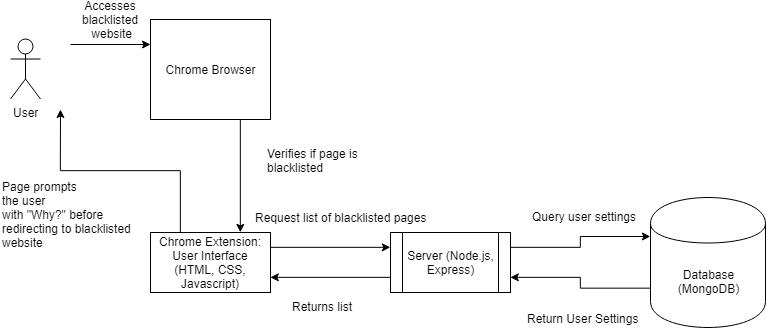

The diagram above was exported from draw.io. Its source (the exported page's mxGraphModel, read from the mxfile embedded in the PNG):
<mxGraphModel dx="851" dy="958" grid="1" gridSize="10" guides="1" tooltips="1" connect="1" arrows="1" fold="1" page="1" pageScale="1" pageWidth="850" pageHeight="1100" math="0" shadow="0">
  <root>
    <mxCell id="0" />
    <mxCell id="1" parent="0" />
    <mxCell id="1Amxk-wrcRO1hmbYS8Hs-33" style="edgeStyle=orthogonalEdgeStyle;rounded=0;orthogonalLoop=1;jettySize=auto;html=1;exitX=0;exitY=0.7;exitDx=0;exitDy=0;entryX=1;entryY=0.75;entryDx=0;entryDy=0;" edge="1" parent="1" source="1Amxk-wrcRO1hmbYS8Hs-2" target="1Amxk-wrcRO1hmbYS8Hs-13">
      <mxGeometry relative="1" as="geometry" />
    </mxCell>
    <mxCell id="1Amxk-wrcRO1hmbYS8Hs-2" value="Database&lt;br&gt;(MongoDB)&lt;br&gt;" style="shape=cylinder;whiteSpace=wrap;html=1;boundedLbl=1;backgroundOutline=1;" vertex="1" parent="1">
      <mxGeometry x="700" y="648" width="115" height="130" as="geometry" />
    </mxCell>
    <mxCell id="1Amxk-wrcRO1hmbYS8Hs-3" value="User&lt;br&gt;" style="shape=umlActor;verticalLabelPosition=bottom;labelBackgroundColor=#ffffff;verticalAlign=top;html=1;outlineConnect=0;" vertex="1" parent="1">
      <mxGeometry x="60" y="489.5" width="30" height="60" as="geometry" />
    </mxCell>
    <mxCell id="1Amxk-wrcRO1hmbYS8Hs-24" style="edgeStyle=orthogonalEdgeStyle;rounded=0;orthogonalLoop=1;jettySize=auto;html=1;exitX=0.75;exitY=1;exitDx=0;exitDy=0;entryX=0.75;entryY=0;entryDx=0;entryDy=0;" edge="1" parent="1" source="1Amxk-wrcRO1hmbYS8Hs-9" target="1Amxk-wrcRO1hmbYS8Hs-23">
      <mxGeometry relative="1" as="geometry" />
    </mxCell>
    <mxCell id="1Amxk-wrcRO1hmbYS8Hs-9" value="&lt;font style=&quot;font-size: 12px&quot;&gt;Chrome Browser&lt;/font&gt;" style="rounded=0;whiteSpace=wrap;html=1;" vertex="1" parent="1">
      <mxGeometry x="200" y="470" width="120" height="100" as="geometry" />
    </mxCell>
    <mxCell id="1Amxk-wrcRO1hmbYS8Hs-29" style="edgeStyle=orthogonalEdgeStyle;rounded=0;orthogonalLoop=1;jettySize=auto;html=1;exitX=0;exitY=0.75;exitDx=0;exitDy=0;entryX=1;entryY=0.75;entryDx=0;entryDy=0;" edge="1" parent="1" source="1Amxk-wrcRO1hmbYS8Hs-13" target="1Amxk-wrcRO1hmbYS8Hs-23">
      <mxGeometry relative="1" as="geometry" />
    </mxCell>
    <mxCell id="1Amxk-wrcRO1hmbYS8Hs-30" style="edgeStyle=orthogonalEdgeStyle;rounded=0;orthogonalLoop=1;jettySize=auto;html=1;exitX=1;exitY=0.25;exitDx=0;exitDy=0;entryX=0;entryY=0.3;entryDx=0;entryDy=0;" edge="1" parent="1" source="1Amxk-wrcRO1hmbYS8Hs-13" target="1Amxk-wrcRO1hmbYS8Hs-2">
      <mxGeometry relative="1" as="geometry" />
    </mxCell>
    <mxCell id="1Amxk-wrcRO1hmbYS8Hs-13" value="Server (Node.js, Express)" style="shape=process;whiteSpace=wrap;html=1;backgroundOutline=1;" vertex="1" parent="1">
      <mxGeometry x="440" y="683" width="120" height="60" as="geometry" />
    </mxCell>
    <mxCell id="1Amxk-wrcRO1hmbYS8Hs-20" value="" style="endArrow=classic;html=1;entryX=0;entryY=0.25;entryDx=0;entryDy=0;" edge="1" parent="1" target="1Amxk-wrcRO1hmbYS8Hs-9">
      <mxGeometry width="50" height="50" relative="1" as="geometry">
        <mxPoint x="120" y="495" as="sourcePoint" />
        <mxPoint x="170" y="480" as="targetPoint" />
      </mxGeometry>
    </mxCell>
    <mxCell id="1Amxk-wrcRO1hmbYS8Hs-21" value="Accesses &lt;br&gt;blacklisted &lt;br&gt;website" style="text;html=1;resizable=0;points=[];align=center;verticalAlign=middle;labelBackgroundColor=#ffffff;" vertex="1" connectable="0" parent="1Amxk-wrcRO1hmbYS8Hs-20">
      <mxGeometry x="0.2806" y="-3" relative="1" as="geometry">
        <mxPoint x="-11" y="-28" as="offset" />
      </mxGeometry>
    </mxCell>
    <mxCell id="1Amxk-wrcRO1hmbYS8Hs-22" value="Page prompts &lt;br&gt;the user&lt;br&gt;with &quot;Why?&quot; before &lt;br&gt;redirecting to blacklisted &lt;br&gt;website" style="text;html=1;resizable=0;points=[];autosize=1;align=left;verticalAlign=top;spacingTop=-4;rotation=0;" vertex="1" parent="1">
      <mxGeometry x="50" y="628" width="140" height="70" as="geometry" />
    </mxCell>
    <mxCell id="1Amxk-wrcRO1hmbYS8Hs-26" style="edgeStyle=orthogonalEdgeStyle;rounded=0;orthogonalLoop=1;jettySize=auto;html=1;exitX=0.25;exitY=0;exitDx=0;exitDy=0;" edge="1" parent="1" source="1Amxk-wrcRO1hmbYS8Hs-23">
      <mxGeometry relative="1" as="geometry">
        <mxPoint x="110" y="560" as="targetPoint" />
      </mxGeometry>
    </mxCell>
    <mxCell id="1Amxk-wrcRO1hmbYS8Hs-27" style="edgeStyle=orthogonalEdgeStyle;rounded=0;orthogonalLoop=1;jettySize=auto;html=1;exitX=1;exitY=0.25;exitDx=0;exitDy=0;entryX=0;entryY=0.25;entryDx=0;entryDy=0;" edge="1" parent="1" source="1Amxk-wrcRO1hmbYS8Hs-23" target="1Amxk-wrcRO1hmbYS8Hs-13">
      <mxGeometry relative="1" as="geometry" />
    </mxCell>
    <mxCell id="1Amxk-wrcRO1hmbYS8Hs-34" value="Request list of blacklisted pages" style="text;html=1;resizable=0;points=[];align=center;verticalAlign=middle;labelBackgroundColor=#ffffff;" vertex="1" connectable="0" parent="1Amxk-wrcRO1hmbYS8Hs-27">
      <mxGeometry x="0.2176" y="-2" relative="1" as="geometry">
        <mxPoint x="-3" y="-32" as="offset" />
      </mxGeometry>
    </mxCell>
    <mxCell id="1Amxk-wrcRO1hmbYS8Hs-23" value="Chrome Extension: User Interface (HTML, CSS, Javascript)" style="rounded=0;whiteSpace=wrap;html=1;" vertex="1" parent="1">
      <mxGeometry x="200" y="683" width="120" height="60" as="geometry" />
    </mxCell>
    <mxCell id="1Amxk-wrcRO1hmbYS8Hs-25" value="Verifies if page is &lt;br&gt;blacklisted" style="text;html=1;resizable=0;points=[];autosize=1;align=left;verticalAlign=top;spacingTop=-4;" vertex="1" parent="1">
      <mxGeometry x="315" y="595" width="110" height="30" as="geometry" />
    </mxCell>
    <mxCell id="1Amxk-wrcRO1hmbYS8Hs-35" value="Returns list" style="text;html=1;resizable=0;points=[];autosize=1;align=left;verticalAlign=top;spacingTop=-4;" vertex="1" parent="1">
      <mxGeometry x="340" y="748" width="80" height="20" as="geometry" />
    </mxCell>
    <mxCell id="1Amxk-wrcRO1hmbYS8Hs-36" value="Query user settings" style="text;html=1;resizable=0;points=[];autosize=1;align=left;verticalAlign=top;spacingTop=-4;" vertex="1" parent="1">
      <mxGeometry x="580" y="658" width="120" height="20" as="geometry" />
    </mxCell>
    <mxCell id="1Amxk-wrcRO1hmbYS8Hs-37" value="Return User Settings" style="text;html=1;resizable=0;points=[];autosize=1;align=left;verticalAlign=top;spacingTop=-4;" vertex="1" parent="1">
      <mxGeometry x="575" y="760" width="130" height="20" as="geometry" />
    </mxCell>
  </root>
</mxGraphModel>